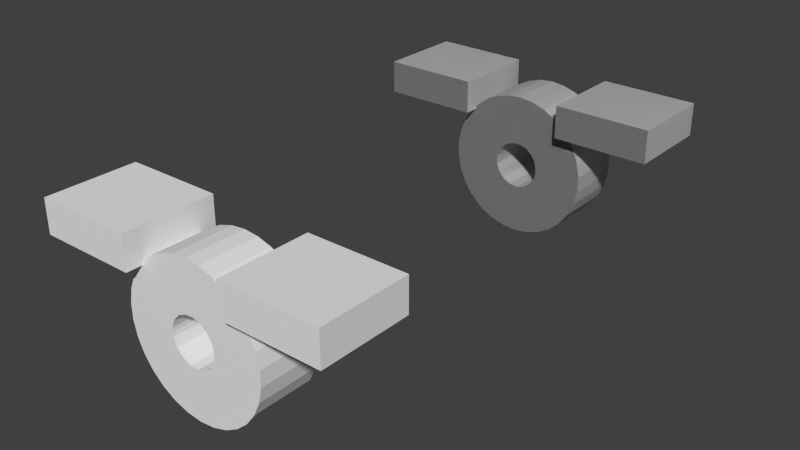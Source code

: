 # Source: wheel.axis.frames.blend  (saved by Blender 2.76.0; exported with 4.5.12 LTS)
import bpy
from mathutils import Matrix  # noqa: F401  (used for matrix-valued properties, if any)

bpy.ops.wm.read_factory_settings(use_empty=True)
scene = bpy.context.scene
scene.name = 'Scene'

# ---- collections
col_collection_1 = bpy.data.collections.new('Collection 1'); scene.collection.children.link(col_collection_1)

# ---- world
world_world = bpy.data.worlds.new('World'); scene.world = world_world
world_world.color = (0.05088, 0.05088, 0.05088)
world_world.use_sun_shadow = False
world_world.sun_shadow_jitter_overblur = 0.0
world_world.cycles.sampling_method = 'MANUAL'
world_world.cycles.sample_map_resolution = 256

# ---- meshes
me_wheel_axis_frame_001 = bpy.data.meshes.new('wheel.axis.frame.001')
me_wheel_axis_frame_001.from_pydata([(0.02183, -0.0125, -0.02018), (0.008335, -0.0125, -0.00494), (0.00586, -0.0125, -0.007656), (0.00257, -0.0125, -0.009294), (-0.001089, -0.0125, -0.009633), (-0.02217, -0.0125, -0.02018), (-0.004624, -0.0125, -0.008627), (-0.02973, -0.0125, -0.009001), (-0.009491, -0.0125, -0.003288), (-0.03102, -0.0125, -0.00268), (-0.01017, -0.0125, 0.0003245), (-0.03097, -0.0125, 0.003771), (-0.009491, -0.0125, 0.003937), (0.02183, -0.0125, -0.02152), (0.01713, -0.0125, -0.0254), (0.01175, -0.0125, -0.02829), (0.005909, -0.0125, -0.03007), (0.02309, -0.0125, -0.02018), (0.02683, -0.0125, -0.01492), (0.009663, -0.0125, -0.001513), (0.0294, -0.0125, -0.009001), (0.009833, -0.0125, 0.0003245), (0.03069, -0.0125, -0.00268), (0.03064, -0.0125, 0.003771), (0.009663, -0.0125, 0.002162), (0.02926, -0.0125, 0.01007), (0.008335, -0.0125, 0.005589), (-0.02217, -0.0125, -0.02152), (-0.01746, -0.0125, -0.0254), (-0.01208, -0.0125, -0.02829), (-0.02716, -0.0125, -0.01492), (-0.02342, -0.0125, -0.02018), (-0.007557, -0.0125, 0.007062), (-0.02694, -0.0125, 0.01595), (-0.02959, -0.0125, 0.01007), (-0.006242, -0.0125, -0.03007), (-0.0001667, -0.0125, -0.03068), (-0.007557, -0.0125, -0.006412), (-0.004624, -0.0125, 0.009276), (-0.01832, -0.0125, 0.02546), (-0.02312, -0.0125, 0.02116), (-0.001089, -0.0125, 0.01028), (-0.006583, -0.0125, 0.03065), (-0.01272, -0.0125, 0.02867), (0.00586, -0.0125, 0.008305), (0.01239, -0.0125, 0.02867), (0.00257, -0.0125, 0.009943), (0.00625, -0.0125, 0.03065), (-0.0001667, -0.0125, 0.03132), (0.02661, -0.0125, 0.01595), (0.02279, -0.0125, 0.02116), (0.01798, -0.0125, 0.02546), (0.02183, 0.0125, -0.02018), (-0.004624, 0.0125, -0.008627), (-0.001089, 0.0125, -0.009633), (-0.02217, 0.0125, -0.02018), (-0.007557, 0.0125, -0.006412), (-0.01017, 0.0125, 0.0003245), (-0.009491, 0.0125, -0.003288), (-0.02973, 0.0125, -0.009001), (-0.02342, 0.0125, -0.02018), (-0.02716, 0.0125, -0.01492), (0.00257, 0.0125, -0.009294), (0.00586, 0.0125, -0.007656), (0.008335, 0.0125, -0.00494), (-0.03102, 0.0125, -0.00268), (-0.03097, 0.0125, 0.003771), (-0.009491, 0.0125, 0.003937), (0.02183, 0.0125, -0.02152), (0.01713, 0.0125, -0.0254), (0.01175, 0.0125, -0.02829), (0.00586, 0.0125, 0.008305), (0.02279, 0.0125, 0.02116), (0.008335, 0.0125, 0.005589), (0.02661, 0.0125, 0.01595), (0.009663, 0.0125, 0.002162), (0.005909, 0.0125, -0.03007), (-0.0001667, 0.0125, -0.03068), (-0.006242, 0.0125, -0.03007), (-0.02217, 0.0125, -0.02152), (-0.01746, 0.0125, -0.0254), (-0.01208, 0.0125, -0.02829), (0.02309, 0.0125, -0.02018), (0.02683, 0.0125, -0.01492), (0.0294, 0.0125, -0.009001), (0.009663, 0.0125, -0.001513), (0.03069, 0.0125, -0.00268), (0.009833, 0.0125, 0.0003245), (0.03064, 0.0125, 0.003771), (0.02926, 0.0125, 0.01007), (0.00257, 0.0125, 0.009943), (0.01239, 0.0125, 0.02867), (0.01798, 0.0125, 0.02546), (-0.004624, 0.0125, 0.009276), (-0.006583, 0.0125, 0.03065), (-0.001089, 0.0125, 0.01028), (-0.0001667, 0.0125, 0.03132), (0.00625, 0.0125, 0.03065), (-0.007557, 0.0125, 0.007062), (-0.01832, 0.0125, 0.02546), (-0.01272, 0.0125, 0.02867), (-0.02959, 0.0125, 0.01007), (-0.02694, 0.0125, 0.01595), (-0.02312, 0.0125, 0.02116), (-0.02217, -0.019, -0.02018), (-0.02217, -0.019, -0.03418), (-0.02217, 0.019, -0.03418), (-0.02217, 0.019, -0.02018), (-0.06317, 0.019, -0.02018), (-0.06317, 0.019, -0.03418), (-0.06317, -0.019, -0.02018), (-0.06317, -0.019, -0.03418), (0.02183, 0.019, -0.02018), (0.02183, 0.019, -0.03418), (0.02183, -0.019, -0.03418), (0.02183, -0.019, -0.02018), (0.06283, -0.019, -0.02018), (0.06283, -0.019, -0.03418), (0.06283, 0.019, -0.02018), (0.06283, 0.019, -0.03418)], [], [(0, 1, 2), (3, 4, 5), (5, 4, 6), (7, 8, 9), (9, 8, 10), (9, 10, 11), (11, 10, 12), (13, 0, 14), (14, 0, 2), (14, 2, 15), (15, 2, 3), (15, 3, 16), (0, 17, 1), (1, 17, 18), (1, 18, 19), (19, 18, 20), (19, 20, 21), (20, 22, 21), (21, 22, 23), (21, 23, 24), (24, 23, 25), (24, 25, 26), (5, 27, 3), (3, 27, 28), (3, 28, 29), (30, 31, 5), (32, 33, 12), (12, 33, 34), (12, 34, 11), (29, 35, 3), (3, 35, 36), (3, 36, 16), (7, 30, 8), (8, 30, 5), (8, 5, 37), (37, 5, 6), (38, 39, 32), (32, 39, 40), (32, 40, 33), (41, 42, 38), (38, 42, 43), (38, 43, 39), (44, 45, 46), (46, 45, 47), (46, 47, 41), (41, 47, 48), (41, 48, 42), (25, 49, 26), (26, 49, 50), (26, 50, 44), (44, 50, 51), (44, 51, 45), (52, 53, 54), (55, 56, 53), (57, 58, 59), (55, 60, 61), (54, 62, 52), (52, 62, 63), (52, 63, 64), (56, 55, 58), (58, 55, 61), (58, 61, 59), (59, 65, 57), (57, 65, 66), (57, 66, 67), (52, 68, 53), (53, 68, 69), (53, 69, 70), (71, 72, 73), (73, 72, 74), (73, 74, 75), (70, 76, 53), (53, 76, 77), (53, 77, 78), (79, 55, 80), (80, 55, 53), (80, 53, 81), (81, 53, 78), (82, 52, 83), (83, 52, 64), (83, 64, 84), (84, 64, 85), (84, 85, 86), (86, 85, 87), (86, 87, 88), (88, 87, 75), (88, 75, 89), (89, 75, 74), (90, 91, 71), (71, 91, 92), (71, 92, 72), (93, 94, 95), (95, 94, 96), (95, 96, 90), (90, 96, 97), (90, 97, 91), (98, 99, 93), (93, 99, 100), (93, 100, 94), (66, 101, 67), (67, 101, 102), (67, 102, 98), (98, 102, 103), (98, 103, 99), (27, 79, 80), (27, 80, 28), (28, 80, 81), (28, 81, 29), (29, 81, 78), (29, 78, 35), (35, 78, 77), (35, 77, 36), (36, 77, 76), (36, 76, 16), (16, 76, 70), (16, 70, 15), (15, 70, 69), (15, 69, 14), (14, 69, 68), (14, 68, 13), (5, 104, 27), (27, 104, 105), (27, 105, 79), (79, 105, 106), (79, 106, 55), (55, 106, 107), (108, 107, 109), (109, 107, 106), (110, 108, 111), (111, 108, 109), (104, 110, 105), (105, 110, 111), (104, 5, 31), (55, 107, 60), (60, 107, 108), (60, 108, 31), (31, 108, 110), (31, 110, 104), (111, 109, 105), (105, 109, 106), (17, 82, 83), (17, 83, 18), (18, 83, 84), (18, 84, 20), (20, 84, 86), (20, 86, 22), (22, 86, 88), (22, 88, 23), (23, 88, 89), (23, 89, 25), (25, 89, 74), (25, 74, 49), (49, 74, 72), (49, 72, 50), (50, 72, 92), (50, 92, 51), (51, 92, 91), (51, 91, 45), (45, 91, 97), (45, 97, 47), (47, 97, 96), (47, 96, 48), (48, 96, 94), (48, 94, 42), (42, 94, 100), (42, 100, 43), (43, 100, 99), (43, 99, 39), (39, 99, 103), (39, 103, 40), (40, 103, 102), (40, 102, 33), (33, 102, 101), (33, 101, 34), (34, 101, 66), (34, 66, 11), (11, 66, 65), (11, 65, 9), (9, 65, 59), (9, 59, 7), (7, 59, 61), (7, 61, 30), (30, 61, 60), (30, 60, 31), (19, 21, 87), (87, 21, 75), (87, 85, 19), (19, 85, 64), (19, 64, 1), (1, 64, 63), (1, 63, 2), (2, 63, 62), (2, 62, 3), (3, 62, 54), (3, 54, 4), (4, 54, 53), (4, 53, 6), (6, 53, 56), (6, 56, 37), (37, 56, 58), (37, 58, 8), (8, 58, 57), (8, 57, 10), (10, 57, 67), (10, 67, 12), (12, 67, 98), (12, 98, 32), (32, 98, 93), (32, 93, 38), (38, 93, 95), (38, 95, 41), (41, 95, 90), (41, 90, 46), (46, 90, 71), (46, 71, 44), (44, 71, 73), (44, 73, 26), (26, 73, 75), (26, 75, 24), (24, 75, 21), (52, 112, 68), (68, 112, 113), (68, 113, 13), (13, 113, 114), (13, 114, 0), (0, 114, 115), (116, 115, 117), (117, 115, 114), (118, 116, 119), (119, 116, 117), (112, 118, 113), (113, 118, 119), (112, 52, 82), (0, 115, 17), (17, 115, 116), (17, 116, 82), (82, 116, 118), (82, 118, 112), (119, 117, 113), (113, 117, 114)])
me_wheel_axis_frame_001.use_remesh_preserve_volume = False
me_wheel_axis_frame_001.use_remesh_preserve_attributes = False
me_wheel_axis_frame_001.use_mirror_vertex_groups = False
me_wheel_axis_frame_001.update()
me_wheel_axis_frame = bpy.data.meshes.new('wheel.axis.frame')
me_wheel_axis_frame.from_pydata([(0.02183, -0.103, -0.02018), (0.008335, -0.103, -0.00494), (0.00586, -0.103, -0.007656), (0.01713, -0.103, -0.0254), (0.02309, -0.103, -0.02018), (0.00586, -0.078, -0.007656), (0.01175, -0.103, -0.02829), (0.02183, -0.103, -0.02152), (0.02183, -0.1095, -0.02018), (0.02683, -0.103, -0.01492), (0.008335, -0.078, -0.00494), (0.00257, -0.078, -0.009294), (0.01713, -0.078, -0.0254), (0.00257, -0.103, -0.009294), (0.02183, -0.078, -0.02152), (0.02183, -0.1095, -0.03418), (0.06283, -0.1095, -0.02018), (0.009663, -0.103, -0.001513), (0.02683, -0.078, -0.01492), (0.02183, -0.078, -0.02018), (0.01175, -0.078, -0.02829), (0.005909, -0.103, -0.03007), (0.02183, -0.0715, -0.03418), (0.06283, -0.1095, -0.03418), (0.02309, -0.078, -0.02018), (0.0294, -0.103, -0.009001), (0.0294, -0.078, -0.009001), (0.009663, -0.078, -0.001513), (-0.001089, -0.078, -0.009633), (-0.004624, -0.078, -0.008627), (-0.0001667, -0.103, -0.03068), (0.02183, -0.0715, -0.02018), (0.06283, -0.0715, -0.02018), (0.06283, -0.0715, -0.03418), (0.009833, -0.103, 0.0003245), (0.009833, -0.078, 0.0003245), (-0.001089, -0.103, -0.009633), (0.005909, -0.078, -0.03007), (-0.006242, -0.103, -0.03007), (0.03069, -0.103, -0.00268), (0.03069, -0.078, -0.00268), (-0.02217, -0.103, -0.02018), (-0.0001667, -0.078, -0.03068), (-0.01208, -0.103, -0.02829), (0.009663, -0.078, 0.002162), (0.03064, -0.103, 0.003771), (0.03064, -0.078, 0.003771), (-0.02217, -0.103, -0.02152), (-0.004624, -0.103, -0.008627), (-0.006242, -0.078, -0.03007), (-0.01746, -0.103, -0.0254), (0.009663, -0.103, 0.002162), (-0.02217, -0.1095, -0.02018), (-0.007557, -0.103, -0.006412), (-0.007557, -0.078, -0.006412), (-0.01208, -0.078, -0.02829), (0.02926, -0.078, 0.01007), (0.008335, -0.103, 0.005589), (0.02926, -0.103, 0.01007), (-0.02342, -0.103, -0.02018), (-0.02217, -0.1095, -0.03418), (-0.01746, -0.078, -0.0254), (-0.009491, -0.103, -0.003288), (-0.02217, -0.078, -0.02018), (0.02661, -0.078, 0.01595), (0.008335, -0.078, 0.005589), (-0.06317, -0.1095, -0.02018), (-0.02716, -0.103, -0.01492), (-0.02217, -0.078, -0.02152), (-0.009491, -0.078, -0.003288), (0.02661, -0.103, 0.01595), (0.00586, -0.103, 0.008305), (-0.06317, -0.0715, -0.02018), (-0.02342, -0.078, -0.02018), (-0.02217, -0.0715, -0.03418), (-0.06317, -0.1095, -0.03418), (-0.01017, -0.078, 0.0003245), (-0.02973, -0.103, -0.009001), (-0.02716, -0.078, -0.01492), (0.02279, -0.078, 0.02116), (0.02279, -0.103, 0.02116), (0.00586, -0.078, 0.008305), (-0.06317, -0.0715, -0.03418), (-0.01017, -0.103, 0.0003245), (-0.02973, -0.078, -0.009001), (-0.03102, -0.103, -0.00268), (0.01798, -0.103, 0.02546), (0.00257, -0.103, 0.009943), (-0.02217, -0.0715, -0.02018), (-0.009491, -0.078, 0.003937), (-0.03102, -0.078, -0.00268), (0.01798, -0.078, 0.02546), (0.01239, -0.103, 0.02867), (0.00257, -0.078, 0.009943), (-0.03097, -0.103, 0.003771), (-0.009491, -0.103, 0.003937), (-0.03097, -0.078, 0.003771), (0.01239, -0.078, 0.02867), (0.00625, -0.103, 0.03065), (-0.001089, -0.103, 0.01028), (-0.007557, -0.078, 0.007062), (-0.02959, -0.078, 0.01007), (0.00625, -0.078, 0.03065), (-0.001089, -0.078, 0.01028), (-0.02959, -0.103, 0.01007), (-0.007557, -0.103, 0.007062), (-0.02694, -0.078, 0.01595), (-0.0001667, -0.103, 0.03132), (-0.0001667, -0.078, 0.03132), (-0.004624, -0.103, 0.009276), (-0.02694, -0.103, 0.01595), (-0.004624, -0.078, 0.009276), (-0.02312, -0.078, 0.02116), (-0.006583, -0.103, 0.03065), (-0.006583, -0.078, 0.03065), (-0.02312, -0.103, 0.02116), (-0.01832, -0.078, 0.02546), (-0.01272, -0.103, 0.02867), (-0.01832, -0.103, 0.02546), (-0.01272, -0.078, 0.02867), (0.02183, 0.078, -0.02018), (0.008335, 0.078, -0.00494), (0.00586, 0.078, -0.007656), (0.01713, 0.078, -0.0254), (0.02309, 0.078, -0.02018), (0.00586, 0.103, -0.007656), (0.01175, 0.078, -0.02829), (0.02183, 0.078, -0.02152), (0.02183, 0.0715, -0.02018), (0.02683, 0.078, -0.01492), (0.008335, 0.103, -0.00494), (0.00257, 0.103, -0.009294), (0.01713, 0.103, -0.0254), (0.00257, 0.078, -0.009294), (0.02183, 0.103, -0.02152), (0.02183, 0.0715, -0.03418), (0.06283, 0.0715, -0.02018), (0.009663, 0.078, -0.001513), (0.02683, 0.103, -0.01492), (0.02183, 0.103, -0.02018), (0.01175, 0.103, -0.02829), (0.005909, 0.078, -0.03007), (0.02183, 0.1095, -0.03418), (0.06283, 0.0715, -0.03418), (0.02309, 0.103, -0.02018), (0.0294, 0.078, -0.009001), (0.0294, 0.103, -0.009001), (0.009663, 0.103, -0.001513), (-0.001089, 0.103, -0.009633), (-0.004624, 0.103, -0.008627), (-0.0001667, 0.078, -0.03068), (0.02183, 0.1095, -0.02018), (0.06283, 0.1095, -0.02018), (0.06283, 0.1095, -0.03418), (0.009833, 0.078, 0.0003245), (0.009833, 0.103, 0.0003245), (-0.001089, 0.078, -0.009633), (0.005909, 0.103, -0.03007), (-0.006242, 0.078, -0.03007), (0.03069, 0.078, -0.00268), (0.03069, 0.103, -0.00268), (-0.02217, 0.078, -0.02018), (-0.0001667, 0.103, -0.03068), (-0.01208, 0.078, -0.02829), (0.009663, 0.103, 0.002162), (0.03064, 0.078, 0.003771), (0.03064, 0.103, 0.003771), (-0.02217, 0.078, -0.02152), (-0.004624, 0.078, -0.008627), (-0.006242, 0.103, -0.03007), (-0.01746, 0.078, -0.0254), (0.009663, 0.078, 0.002162), (-0.02217, 0.0715, -0.02018), (-0.007557, 0.078, -0.006412), (-0.007557, 0.103, -0.006412), (-0.01208, 0.103, -0.02829), (0.02926, 0.103, 0.01007), (0.008335, 0.078, 0.005589), (0.02926, 0.078, 0.01007), (-0.02342, 0.078, -0.02018), (-0.02217, 0.0715, -0.03418), (-0.01746, 0.103, -0.0254), (-0.009491, 0.078, -0.003288), (-0.02217, 0.103, -0.02018), (0.02661, 0.103, 0.01595), (0.008335, 0.103, 0.005589), (-0.06317, 0.0715, -0.02018), (-0.02716, 0.078, -0.01492), (-0.02217, 0.103, -0.02152), (-0.009491, 0.103, -0.003288), (0.02661, 0.078, 0.01595), (0.00586, 0.078, 0.008305), (-0.06317, 0.1095, -0.02018), (-0.02342, 0.103, -0.02018), (-0.02217, 0.1095, -0.03418), (-0.06317, 0.0715, -0.03418), (-0.01017, 0.103, 0.0003245), (-0.02973, 0.078, -0.009001), (-0.02716, 0.103, -0.01492), (0.02279, 0.103, 0.02116), (0.02279, 0.078, 0.02116), (0.00586, 0.103, 0.008305), (-0.06317, 0.1095, -0.03418), (-0.01017, 0.078, 0.0003245), (-0.02973, 0.103, -0.009001), (-0.03102, 0.078, -0.00268), (0.01798, 0.078, 0.02546), (0.00257, 0.078, 0.009943), (-0.02217, 0.1095, -0.02018), (-0.009491, 0.103, 0.003937), (-0.03102, 0.103, -0.00268), (0.01798, 0.103, 0.02546), (0.01239, 0.078, 0.02867), (0.00257, 0.103, 0.009943), (-0.03097, 0.078, 0.003771), (-0.009491, 0.078, 0.003937), (-0.03097, 0.103, 0.003771), (0.01239, 0.103, 0.02867), (0.00625, 0.078, 0.03065), (-0.001089, 0.078, 0.01028), (-0.007557, 0.103, 0.007062), (-0.02959, 0.103, 0.01007), (0.00625, 0.103, 0.03065), (-0.001089, 0.103, 0.01028), (-0.02959, 0.078, 0.01007), (-0.007557, 0.078, 0.007062), (-0.02694, 0.103, 0.01595), (-0.0001667, 0.078, 0.03132), (-0.0001667, 0.103, 0.03132), (-0.004624, 0.078, 0.009276), (-0.02694, 0.078, 0.01595), (-0.004624, 0.103, 0.009276), (-0.02312, 0.103, 0.02116), (-0.006583, 0.078, 0.03065), (-0.006583, 0.103, 0.03065), (-0.02312, 0.078, 0.02116), (-0.01832, 0.103, 0.02546), (-0.01272, 0.078, 0.02867), (-0.01832, 0.078, 0.02546), (-0.01272, 0.103, 0.02867)], [], [(0, 1, 2), (3, 0, 2), (0, 4, 1), (1, 5, 2), (3, 2, 6), (7, 0, 3), (0, 8, 4), (1, 4, 9), (1, 10, 5), (2, 5, 11), (6, 12, 3), (6, 2, 13), (3, 14, 7), (7, 15, 0), (0, 15, 8), (4, 8, 16), (1, 9, 17), (4, 18, 9), (17, 10, 1), (19, 5, 10), (2, 11, 13), (19, 11, 5), (6, 20, 12), (3, 12, 14), (6, 13, 21), (14, 22, 7), (7, 22, 15), (23, 8, 15), (4, 16, 24), (16, 8, 23), (17, 9, 25), (4, 24, 18), (9, 18, 26), (17, 27, 10), (18, 19, 10), (13, 11, 28), (28, 11, 19), (21, 20, 6), (29, 12, 20), (29, 14, 12), (13, 30, 21), (14, 31, 22), (22, 23, 15), (24, 16, 32), (33, 16, 23), (17, 25, 34), (9, 26, 25), (24, 19, 18), (18, 10, 26), (35, 27, 17), (26, 10, 27), (13, 28, 36), (19, 29, 28), (21, 37, 20), (20, 37, 29), (19, 14, 29), (13, 38, 30), (30, 37, 21), (19, 31, 14), (31, 32, 22), (33, 23, 22), (24, 32, 31), (32, 16, 33), (17, 34, 35), (25, 39, 34), (25, 26, 40), (31, 19, 24), (40, 27, 35), (26, 27, 40), (13, 36, 41), (36, 28, 29), (29, 37, 42), (43, 38, 13), (38, 42, 30), (30, 42, 37), (22, 32, 33), (35, 34, 44), (25, 40, 39), (34, 39, 45), (40, 35, 46), (41, 47, 13), (41, 36, 48), (36, 29, 48), (29, 42, 49), (13, 50, 43), (43, 49, 38), (38, 49, 42), (46, 35, 44), (51, 44, 34), (39, 40, 46), (34, 45, 51), (39, 46, 45), (41, 52, 47), (13, 47, 50), (53, 41, 48), (48, 29, 54), (55, 29, 49), (50, 55, 43), (43, 55, 49), (46, 44, 56), (57, 44, 51), (51, 45, 58), (45, 46, 56), (52, 41, 59), (47, 52, 60), (47, 61, 50), (48, 54, 53), (62, 41, 53), (63, 54, 29), (61, 29, 55), (50, 61, 55), (56, 44, 64), (51, 58, 57), (57, 65, 44), (45, 56, 58), (59, 66, 52), (67, 59, 41), (47, 60, 68), (52, 66, 60), (47, 68, 61), (53, 54, 69), (53, 69, 62), (62, 67, 41), (61, 63, 29), (54, 63, 69), (58, 56, 64), (65, 64, 44), (58, 70, 57), (71, 65, 57), (59, 72, 66), (67, 73, 59), (68, 60, 74), (60, 66, 75), (68, 63, 61), (62, 69, 76), (77, 67, 62), (69, 63, 78), (58, 64, 70), (65, 79, 64), (57, 70, 80), (57, 80, 71), (71, 81, 65), (73, 72, 59), (66, 72, 75), (67, 78, 73), (68, 74, 63), (60, 82, 74), (75, 82, 60), (62, 76, 83), (76, 69, 84), (77, 62, 85), (77, 78, 67), (69, 78, 84), (63, 73, 78), (70, 64, 79), (81, 79, 65), (70, 79, 80), (71, 80, 86), (87, 81, 71), (73, 88, 72), (75, 72, 82), (63, 74, 88), (82, 88, 74), (85, 62, 83), (83, 76, 89), (84, 90, 76), (85, 84, 77), (77, 84, 78), (63, 88, 73), (81, 91, 79), (80, 79, 91), (71, 86, 92), (80, 91, 86), (71, 92, 87), (87, 93, 81), (72, 88, 82), (85, 83, 94), (83, 89, 95), (76, 96, 89), (85, 90, 84), (76, 90, 96), (81, 97, 91), (86, 97, 92), (86, 91, 97), (87, 92, 98), (99, 93, 87), (93, 97, 81), (94, 90, 85), (94, 83, 95), (95, 89, 100), (96, 101, 89), (94, 96, 90), (92, 97, 102), (87, 98, 99), (92, 102, 98), (99, 103, 93), (93, 102, 97), (95, 104, 94), (95, 100, 105), (89, 106, 100), (104, 101, 96), (89, 101, 106), (104, 96, 94), (99, 98, 107), (98, 102, 108), (109, 103, 99), (103, 108, 93), (93, 108, 102), (95, 110, 104), (105, 110, 95), (105, 100, 111), (100, 106, 112), (110, 101, 104), (110, 106, 101), (99, 107, 113), (98, 108, 107), (99, 113, 109), (109, 111, 103), (103, 114, 108), (105, 115, 110), (105, 111, 109), (100, 116, 111), (100, 112, 116), (115, 112, 106), (115, 106, 110), (107, 114, 113), (107, 108, 114), (109, 113, 117), (111, 114, 103), (105, 118, 115), (109, 118, 105), (111, 116, 119), (118, 116, 112), (118, 112, 115), (113, 114, 119), (109, 117, 118), (113, 119, 117), (111, 119, 114), (117, 119, 116), (117, 116, 118), (120, 121, 122), (123, 120, 122), (120, 124, 121), (121, 125, 122), (123, 122, 126), (127, 120, 123), (120, 128, 124), (121, 124, 129), (121, 130, 125), (122, 125, 131), (126, 132, 123), (126, 122, 133), (123, 134, 127), (127, 135, 120), (120, 135, 128), (124, 128, 136), (121, 129, 137), (124, 138, 129), (137, 130, 121), (139, 125, 130), (122, 131, 133), (139, 131, 125), (126, 140, 132), (123, 132, 134), (126, 133, 141), (134, 142, 127), (127, 142, 135), (143, 128, 135), (124, 136, 144), (136, 128, 143), (137, 129, 145), (124, 144, 138), (129, 138, 146), (137, 147, 130), (138, 139, 130), (133, 131, 148), (148, 131, 139), (141, 140, 126), (149, 132, 140), (149, 134, 132), (133, 150, 141), (134, 151, 142), (142, 143, 135), (144, 136, 152), (153, 136, 143), (137, 145, 154), (129, 146, 145), (144, 139, 138), (138, 130, 146), (155, 147, 137), (146, 130, 147), (133, 148, 156), (139, 149, 148), (141, 157, 140), (140, 157, 149), (139, 134, 149), (133, 158, 150), (150, 157, 141), (139, 151, 134), (151, 152, 142), (153, 143, 142), (144, 152, 151), (152, 136, 153), (137, 154, 155), (145, 159, 154), (145, 146, 160), (151, 139, 144), (160, 147, 155), (146, 147, 160), (133, 156, 161), (156, 148, 149), (149, 157, 162), (163, 158, 133), (158, 162, 150), (150, 162, 157), (142, 152, 153), (155, 154, 164), (145, 160, 159), (154, 159, 165), (160, 155, 166), (161, 167, 133), (161, 156, 168), (156, 149, 168), (149, 162, 169), (133, 170, 163), (163, 169, 158), (158, 169, 162), (166, 155, 164), (171, 164, 154), (159, 160, 166), (154, 165, 171), (159, 166, 165), (161, 172, 167), (133, 167, 170), (173, 161, 168), (168, 149, 174), (175, 149, 169), (170, 175, 163), (163, 175, 169), (166, 164, 176), (177, 164, 171), (171, 165, 178), (165, 166, 176), (172, 161, 179), (167, 172, 180), (167, 181, 170), (168, 174, 173), (182, 161, 173), (183, 174, 149), (181, 149, 175), (170, 181, 175), (176, 164, 184), (171, 178, 177), (177, 185, 164), (165, 176, 178), (179, 186, 172), (187, 179, 161), (167, 180, 188), (172, 186, 180), (167, 188, 181), (173, 174, 189), (173, 189, 182), (182, 187, 161), (181, 183, 149), (174, 183, 189), (178, 176, 184), (185, 184, 164), (178, 190, 177), (191, 185, 177), (179, 192, 186), (187, 193, 179), (188, 180, 194), (180, 186, 195), (188, 183, 181), (182, 189, 196), (197, 187, 182), (189, 183, 198), (178, 184, 190), (185, 199, 184), (177, 190, 200), (177, 200, 191), (191, 201, 185), (193, 192, 179), (186, 192, 195), (187, 198, 193), (188, 194, 183), (180, 202, 194), (195, 202, 180), (182, 196, 203), (196, 189, 204), (197, 182, 205), (197, 198, 187), (189, 198, 204), (183, 193, 198), (190, 184, 199), (201, 199, 185), (190, 199, 200), (191, 200, 206), (207, 201, 191), (193, 208, 192), (195, 192, 202), (183, 194, 208), (202, 208, 194), (205, 182, 203), (203, 196, 209), (204, 210, 196), (205, 204, 197), (197, 204, 198), (183, 208, 193), (201, 211, 199), (200, 199, 211), (191, 206, 212), (200, 211, 206), (191, 212, 207), (207, 213, 201), (192, 208, 202), (205, 203, 214), (203, 209, 215), (196, 216, 209), (205, 210, 204), (196, 210, 216), (201, 217, 211), (206, 217, 212), (206, 211, 217), (207, 212, 218), (219, 213, 207), (213, 217, 201), (214, 210, 205), (214, 203, 215), (215, 209, 220), (216, 221, 209), (214, 216, 210), (212, 217, 222), (207, 218, 219), (212, 222, 218), (219, 223, 213), (213, 222, 217), (215, 224, 214), (215, 220, 225), (209, 226, 220), (224, 221, 216), (209, 221, 226), (224, 216, 214), (219, 218, 227), (218, 222, 228), (229, 223, 219), (223, 228, 213), (213, 228, 222), (215, 230, 224), (225, 230, 215), (225, 220, 231), (220, 226, 232), (230, 221, 224), (230, 226, 221), (219, 227, 233), (218, 228, 227), (219, 233, 229), (229, 231, 223), (223, 234, 228), (225, 235, 230), (225, 231, 229), (220, 236, 231), (220, 232, 236), (235, 232, 226), (235, 226, 230), (227, 234, 233), (227, 228, 234), (229, 233, 237), (231, 234, 223), (225, 238, 235), (229, 238, 225), (231, 236, 239), (238, 236, 232), (238, 232, 235), (233, 234, 239), (229, 237, 238), (233, 239, 237), (231, 239, 234), (237, 239, 236), (237, 236, 238)])
me_wheel_axis_frame.use_remesh_preserve_volume = False
me_wheel_axis_frame.use_remesh_preserve_attributes = False
me_wheel_axis_frame.use_mirror_vertex_groups = False
me_wheel_axis_frame.update()

# ---- objects
ob_wheel_axis_frame_001 = bpy.data.objects.new('wheel.axis.frame.001', me_wheel_axis_frame_001)
ob_wheel_axis_frame = bpy.data.objects.new('wheel.axis.frame', me_wheel_axis_frame)

# ---- transforms, parenting, visibility, modifiers, constraints
ob_wheel_axis_frame_001.location = (0.0, 0.0905, 0.0)
ob_wheel_axis_frame_001.rotation_euler = (-0.0, 3.142, -0.0)
ob_wheel_axis_frame_001.lineart.crease_threshold = 0.0
ob_wheel_axis_frame.location = (0.0, 0.0, 0.0)
ob_wheel_axis_frame.rotation_euler = (-0.0, 3.142, -0.0)
ob_wheel_axis_frame.lineart.crease_threshold = 0.0

# ---- collection membership
col_collection_1.objects.link(ob_wheel_axis_frame_001)
col_collection_1.objects.link(ob_wheel_axis_frame)

# ---- scene / render settings (as saved in the file)
scene.frame_start = 1; scene.frame_end = 250; scene.frame_set(1)
scene.render.engine = 'BLENDER_EEVEE_NEXT'
scene.render.resolution_percentage = 50
scene.render.dither_intensity = 0.0
scene.cycles.use_denoising = False
scene.cycles.samples = 10
scene.cycles.sampling_pattern = 'TABULATED_SOBOL'
scene.cycles.light_sampling_threshold = 0.0
scene.cycles.use_adaptive_sampling = False
scene.cycles.use_light_tree = False
scene.cycles.blur_glossy = 0.0
scene.cycles.pixel_filter_type = 'GAUSSIAN'
scene.cycles.sample_clamp_indirect = 0.0
scene.view_settings.view_transform = 'Standard'
bpy.context.view_layer.update()

# ---- added for rendering (the .blend has no active camera and no usable light): camera, sun
cam_auto = bpy.data.cameras.new('AutoCamera')
cam_auto.lens = 50.0
cam_auto.sensor_width = 36.0
cam_auto.clip_end = 1000.0
ob_auto_camera = bpy.data.objects.new('AutoCamera', cam_auto)
scene.collection.objects.link(ob_auto_camera)
ob_auto_camera.location = (0.241661, -0.289794, 0.194621)
ob_auto_camera.rotation_euler = (1.09748, -7.21219e-08, 0.694738)
scene.camera = ob_auto_camera
light_auto_sun = bpy.data.lights.new('AutoSun', 'SUN')
light_auto_sun.energy = 3.0
light_auto_sun.angle = 0.0523599
ob_auto_sun = bpy.data.objects.new('AutoSun', light_auto_sun)
scene.collection.objects.link(ob_auto_sun)
ob_auto_sun.rotation_euler = (0.872665, 0.174533, 0.523599)
bpy.context.view_layer.update()
